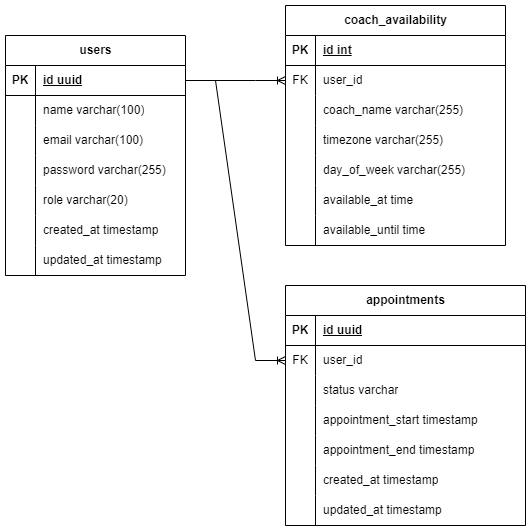

The diagram above was exported from draw.io. Its source (the exported page's mxGraphModel, read from the mxfile embedded in the PNG):
<mxGraphModel dx="1221" dy="655" grid="1" gridSize="10" guides="1" tooltips="1" connect="1" arrows="1" fold="1" page="1" pageScale="1" pageWidth="850" pageHeight="1100" math="0" shadow="0">
  <root>
    <mxCell id="0" />
    <mxCell id="1" parent="0" />
    <mxCell id="2QSHpTdP4P2E2GVpJFSb-1" value="users" style="shape=table;startSize=30;container=1;collapsible=1;childLayout=tableLayout;fixedRows=1;rowLines=0;fontStyle=1;align=center;resizeLast=1;html=1;" vertex="1" parent="1">
      <mxGeometry x="60" y="90" width="180" height="240" as="geometry" />
    </mxCell>
    <mxCell id="2QSHpTdP4P2E2GVpJFSb-2" value="" style="shape=tableRow;horizontal=0;startSize=0;swimlaneHead=0;swimlaneBody=0;fillColor=none;collapsible=0;dropTarget=0;points=[[0,0.5],[1,0.5]];portConstraint=eastwest;top=0;left=0;right=0;bottom=1;" vertex="1" parent="2QSHpTdP4P2E2GVpJFSb-1">
      <mxGeometry y="30" width="180" height="30" as="geometry" />
    </mxCell>
    <mxCell id="2QSHpTdP4P2E2GVpJFSb-3" value="PK" style="shape=partialRectangle;connectable=0;fillColor=none;top=0;left=0;bottom=0;right=0;fontStyle=1;overflow=hidden;whiteSpace=wrap;html=1;" vertex="1" parent="2QSHpTdP4P2E2GVpJFSb-2">
      <mxGeometry width="30" height="30" as="geometry">
        <mxRectangle width="30" height="30" as="alternateBounds" />
      </mxGeometry>
    </mxCell>
    <mxCell id="2QSHpTdP4P2E2GVpJFSb-4" value="id uuid" style="shape=partialRectangle;connectable=0;fillColor=none;top=0;left=0;bottom=0;right=0;align=left;spacingLeft=6;fontStyle=5;overflow=hidden;whiteSpace=wrap;html=1;" vertex="1" parent="2QSHpTdP4P2E2GVpJFSb-2">
      <mxGeometry x="30" width="150" height="30" as="geometry">
        <mxRectangle width="150" height="30" as="alternateBounds" />
      </mxGeometry>
    </mxCell>
    <mxCell id="2QSHpTdP4P2E2GVpJFSb-5" value="" style="shape=tableRow;horizontal=0;startSize=0;swimlaneHead=0;swimlaneBody=0;fillColor=none;collapsible=0;dropTarget=0;points=[[0,0.5],[1,0.5]];portConstraint=eastwest;top=0;left=0;right=0;bottom=0;" vertex="1" parent="2QSHpTdP4P2E2GVpJFSb-1">
      <mxGeometry y="60" width="180" height="30" as="geometry" />
    </mxCell>
    <mxCell id="2QSHpTdP4P2E2GVpJFSb-6" value="" style="shape=partialRectangle;connectable=0;fillColor=none;top=0;left=0;bottom=0;right=0;editable=1;overflow=hidden;whiteSpace=wrap;html=1;" vertex="1" parent="2QSHpTdP4P2E2GVpJFSb-5">
      <mxGeometry width="30" height="30" as="geometry">
        <mxRectangle width="30" height="30" as="alternateBounds" />
      </mxGeometry>
    </mxCell>
    <mxCell id="2QSHpTdP4P2E2GVpJFSb-7" value="name varchar(100)" style="shape=partialRectangle;connectable=0;fillColor=none;top=0;left=0;bottom=0;right=0;align=left;spacingLeft=6;overflow=hidden;whiteSpace=wrap;html=1;" vertex="1" parent="2QSHpTdP4P2E2GVpJFSb-5">
      <mxGeometry x="30" width="150" height="30" as="geometry">
        <mxRectangle width="150" height="30" as="alternateBounds" />
      </mxGeometry>
    </mxCell>
    <mxCell id="2QSHpTdP4P2E2GVpJFSb-8" value="" style="shape=tableRow;horizontal=0;startSize=0;swimlaneHead=0;swimlaneBody=0;fillColor=none;collapsible=0;dropTarget=0;points=[[0,0.5],[1,0.5]];portConstraint=eastwest;top=0;left=0;right=0;bottom=0;" vertex="1" parent="2QSHpTdP4P2E2GVpJFSb-1">
      <mxGeometry y="90" width="180" height="30" as="geometry" />
    </mxCell>
    <mxCell id="2QSHpTdP4P2E2GVpJFSb-9" value="" style="shape=partialRectangle;connectable=0;fillColor=none;top=0;left=0;bottom=0;right=0;editable=1;overflow=hidden;whiteSpace=wrap;html=1;" vertex="1" parent="2QSHpTdP4P2E2GVpJFSb-8">
      <mxGeometry width="30" height="30" as="geometry">
        <mxRectangle width="30" height="30" as="alternateBounds" />
      </mxGeometry>
    </mxCell>
    <mxCell id="2QSHpTdP4P2E2GVpJFSb-10" value="email varchar(100)" style="shape=partialRectangle;connectable=0;fillColor=none;top=0;left=0;bottom=0;right=0;align=left;spacingLeft=6;overflow=hidden;whiteSpace=wrap;html=1;" vertex="1" parent="2QSHpTdP4P2E2GVpJFSb-8">
      <mxGeometry x="30" width="150" height="30" as="geometry">
        <mxRectangle width="150" height="30" as="alternateBounds" />
      </mxGeometry>
    </mxCell>
    <mxCell id="2QSHpTdP4P2E2GVpJFSb-11" value="" style="shape=tableRow;horizontal=0;startSize=0;swimlaneHead=0;swimlaneBody=0;fillColor=none;collapsible=0;dropTarget=0;points=[[0,0.5],[1,0.5]];portConstraint=eastwest;top=0;left=0;right=0;bottom=0;" vertex="1" parent="2QSHpTdP4P2E2GVpJFSb-1">
      <mxGeometry y="120" width="180" height="30" as="geometry" />
    </mxCell>
    <mxCell id="2QSHpTdP4P2E2GVpJFSb-12" value="" style="shape=partialRectangle;connectable=0;fillColor=none;top=0;left=0;bottom=0;right=0;editable=1;overflow=hidden;whiteSpace=wrap;html=1;" vertex="1" parent="2QSHpTdP4P2E2GVpJFSb-11">
      <mxGeometry width="30" height="30" as="geometry">
        <mxRectangle width="30" height="30" as="alternateBounds" />
      </mxGeometry>
    </mxCell>
    <mxCell id="2QSHpTdP4P2E2GVpJFSb-13" value="password varchar(255)" style="shape=partialRectangle;connectable=0;fillColor=none;top=0;left=0;bottom=0;right=0;align=left;spacingLeft=6;overflow=hidden;whiteSpace=wrap;html=1;" vertex="1" parent="2QSHpTdP4P2E2GVpJFSb-11">
      <mxGeometry x="30" width="150" height="30" as="geometry">
        <mxRectangle width="150" height="30" as="alternateBounds" />
      </mxGeometry>
    </mxCell>
    <mxCell id="2QSHpTdP4P2E2GVpJFSb-14" value="" style="shape=tableRow;horizontal=0;startSize=0;swimlaneHead=0;swimlaneBody=0;fillColor=none;collapsible=0;dropTarget=0;points=[[0,0.5],[1,0.5]];portConstraint=eastwest;top=0;left=0;right=0;bottom=0;" vertex="1" parent="2QSHpTdP4P2E2GVpJFSb-1">
      <mxGeometry y="150" width="180" height="30" as="geometry" />
    </mxCell>
    <mxCell id="2QSHpTdP4P2E2GVpJFSb-15" value="" style="shape=partialRectangle;connectable=0;fillColor=none;top=0;left=0;bottom=0;right=0;editable=1;overflow=hidden;whiteSpace=wrap;html=1;" vertex="1" parent="2QSHpTdP4P2E2GVpJFSb-14">
      <mxGeometry width="30" height="30" as="geometry">
        <mxRectangle width="30" height="30" as="alternateBounds" />
      </mxGeometry>
    </mxCell>
    <mxCell id="2QSHpTdP4P2E2GVpJFSb-16" value="role varchar(20)" style="shape=partialRectangle;connectable=0;fillColor=none;top=0;left=0;bottom=0;right=0;align=left;spacingLeft=6;overflow=hidden;whiteSpace=wrap;html=1;" vertex="1" parent="2QSHpTdP4P2E2GVpJFSb-14">
      <mxGeometry x="30" width="150" height="30" as="geometry">
        <mxRectangle width="150" height="30" as="alternateBounds" />
      </mxGeometry>
    </mxCell>
    <mxCell id="2QSHpTdP4P2E2GVpJFSb-17" value="" style="shape=tableRow;horizontal=0;startSize=0;swimlaneHead=0;swimlaneBody=0;fillColor=none;collapsible=0;dropTarget=0;points=[[0,0.5],[1,0.5]];portConstraint=eastwest;top=0;left=0;right=0;bottom=0;" vertex="1" parent="2QSHpTdP4P2E2GVpJFSb-1">
      <mxGeometry y="180" width="180" height="30" as="geometry" />
    </mxCell>
    <mxCell id="2QSHpTdP4P2E2GVpJFSb-18" value="" style="shape=partialRectangle;connectable=0;fillColor=none;top=0;left=0;bottom=0;right=0;editable=1;overflow=hidden;whiteSpace=wrap;html=1;" vertex="1" parent="2QSHpTdP4P2E2GVpJFSb-17">
      <mxGeometry width="30" height="30" as="geometry">
        <mxRectangle width="30" height="30" as="alternateBounds" />
      </mxGeometry>
    </mxCell>
    <mxCell id="2QSHpTdP4P2E2GVpJFSb-19" value="created_at timestamp" style="shape=partialRectangle;connectable=0;fillColor=none;top=0;left=0;bottom=0;right=0;align=left;spacingLeft=6;overflow=hidden;whiteSpace=wrap;html=1;" vertex="1" parent="2QSHpTdP4P2E2GVpJFSb-17">
      <mxGeometry x="30" width="150" height="30" as="geometry">
        <mxRectangle width="150" height="30" as="alternateBounds" />
      </mxGeometry>
    </mxCell>
    <mxCell id="2QSHpTdP4P2E2GVpJFSb-20" value="" style="shape=tableRow;horizontal=0;startSize=0;swimlaneHead=0;swimlaneBody=0;fillColor=none;collapsible=0;dropTarget=0;points=[[0,0.5],[1,0.5]];portConstraint=eastwest;top=0;left=0;right=0;bottom=0;" vertex="1" parent="2QSHpTdP4P2E2GVpJFSb-1">
      <mxGeometry y="210" width="180" height="30" as="geometry" />
    </mxCell>
    <mxCell id="2QSHpTdP4P2E2GVpJFSb-21" value="" style="shape=partialRectangle;connectable=0;fillColor=none;top=0;left=0;bottom=0;right=0;editable=1;overflow=hidden;whiteSpace=wrap;html=1;" vertex="1" parent="2QSHpTdP4P2E2GVpJFSb-20">
      <mxGeometry width="30" height="30" as="geometry">
        <mxRectangle width="30" height="30" as="alternateBounds" />
      </mxGeometry>
    </mxCell>
    <mxCell id="2QSHpTdP4P2E2GVpJFSb-22" value="updated_at timestamp" style="shape=partialRectangle;connectable=0;fillColor=none;top=0;left=0;bottom=0;right=0;align=left;spacingLeft=6;overflow=hidden;whiteSpace=wrap;html=1;" vertex="1" parent="2QSHpTdP4P2E2GVpJFSb-20">
      <mxGeometry x="30" width="150" height="30" as="geometry">
        <mxRectangle width="150" height="30" as="alternateBounds" />
      </mxGeometry>
    </mxCell>
    <mxCell id="2QSHpTdP4P2E2GVpJFSb-23" value="coach_availability" style="shape=table;startSize=30;container=1;collapsible=1;childLayout=tableLayout;fixedRows=1;rowLines=0;fontStyle=1;align=center;resizeLast=1;html=1;" vertex="1" parent="1">
      <mxGeometry x="340" y="60" width="220" height="240" as="geometry" />
    </mxCell>
    <mxCell id="2QSHpTdP4P2E2GVpJFSb-24" value="" style="shape=tableRow;horizontal=0;startSize=0;swimlaneHead=0;swimlaneBody=0;fillColor=none;collapsible=0;dropTarget=0;points=[[0,0.5],[1,0.5]];portConstraint=eastwest;top=0;left=0;right=0;bottom=1;" vertex="1" parent="2QSHpTdP4P2E2GVpJFSb-23">
      <mxGeometry y="30" width="220" height="30" as="geometry" />
    </mxCell>
    <mxCell id="2QSHpTdP4P2E2GVpJFSb-25" value="PK" style="shape=partialRectangle;connectable=0;fillColor=none;top=0;left=0;bottom=0;right=0;fontStyle=1;overflow=hidden;whiteSpace=wrap;html=1;" vertex="1" parent="2QSHpTdP4P2E2GVpJFSb-24">
      <mxGeometry width="30" height="30" as="geometry">
        <mxRectangle width="30" height="30" as="alternateBounds" />
      </mxGeometry>
    </mxCell>
    <mxCell id="2QSHpTdP4P2E2GVpJFSb-26" value="id int" style="shape=partialRectangle;connectable=0;fillColor=none;top=0;left=0;bottom=0;right=0;align=left;spacingLeft=6;fontStyle=5;overflow=hidden;whiteSpace=wrap;html=1;" vertex="1" parent="2QSHpTdP4P2E2GVpJFSb-24">
      <mxGeometry x="30" width="190" height="30" as="geometry">
        <mxRectangle width="190" height="30" as="alternateBounds" />
      </mxGeometry>
    </mxCell>
    <mxCell id="2QSHpTdP4P2E2GVpJFSb-27" value="" style="shape=tableRow;horizontal=0;startSize=0;swimlaneHead=0;swimlaneBody=0;fillColor=none;collapsible=0;dropTarget=0;points=[[0,0.5],[1,0.5]];portConstraint=eastwest;top=0;left=0;right=0;bottom=0;" vertex="1" parent="2QSHpTdP4P2E2GVpJFSb-23">
      <mxGeometry y="60" width="220" height="30" as="geometry" />
    </mxCell>
    <mxCell id="2QSHpTdP4P2E2GVpJFSb-28" value="FK" style="shape=partialRectangle;connectable=0;fillColor=none;top=0;left=0;bottom=0;right=0;editable=1;overflow=hidden;whiteSpace=wrap;html=1;" vertex="1" parent="2QSHpTdP4P2E2GVpJFSb-27">
      <mxGeometry width="30" height="30" as="geometry">
        <mxRectangle width="30" height="30" as="alternateBounds" />
      </mxGeometry>
    </mxCell>
    <mxCell id="2QSHpTdP4P2E2GVpJFSb-29" value="user_id" style="shape=partialRectangle;connectable=0;fillColor=none;top=0;left=0;bottom=0;right=0;align=left;spacingLeft=6;overflow=hidden;whiteSpace=wrap;html=1;" vertex="1" parent="2QSHpTdP4P2E2GVpJFSb-27">
      <mxGeometry x="30" width="190" height="30" as="geometry">
        <mxRectangle width="190" height="30" as="alternateBounds" />
      </mxGeometry>
    </mxCell>
    <mxCell id="2QSHpTdP4P2E2GVpJFSb-30" value="" style="shape=tableRow;horizontal=0;startSize=0;swimlaneHead=0;swimlaneBody=0;fillColor=none;collapsible=0;dropTarget=0;points=[[0,0.5],[1,0.5]];portConstraint=eastwest;top=0;left=0;right=0;bottom=0;" vertex="1" parent="2QSHpTdP4P2E2GVpJFSb-23">
      <mxGeometry y="90" width="220" height="30" as="geometry" />
    </mxCell>
    <mxCell id="2QSHpTdP4P2E2GVpJFSb-31" value="" style="shape=partialRectangle;connectable=0;fillColor=none;top=0;left=0;bottom=0;right=0;editable=1;overflow=hidden;whiteSpace=wrap;html=1;" vertex="1" parent="2QSHpTdP4P2E2GVpJFSb-30">
      <mxGeometry width="30" height="30" as="geometry">
        <mxRectangle width="30" height="30" as="alternateBounds" />
      </mxGeometry>
    </mxCell>
    <mxCell id="2QSHpTdP4P2E2GVpJFSb-32" value="coach_name varchar(255)" style="shape=partialRectangle;connectable=0;fillColor=none;top=0;left=0;bottom=0;right=0;align=left;spacingLeft=6;overflow=hidden;whiteSpace=wrap;html=1;" vertex="1" parent="2QSHpTdP4P2E2GVpJFSb-30">
      <mxGeometry x="30" width="190" height="30" as="geometry">
        <mxRectangle width="190" height="30" as="alternateBounds" />
      </mxGeometry>
    </mxCell>
    <mxCell id="2QSHpTdP4P2E2GVpJFSb-33" value="" style="shape=tableRow;horizontal=0;startSize=0;swimlaneHead=0;swimlaneBody=0;fillColor=none;collapsible=0;dropTarget=0;points=[[0,0.5],[1,0.5]];portConstraint=eastwest;top=0;left=0;right=0;bottom=0;" vertex="1" parent="2QSHpTdP4P2E2GVpJFSb-23">
      <mxGeometry y="120" width="220" height="30" as="geometry" />
    </mxCell>
    <mxCell id="2QSHpTdP4P2E2GVpJFSb-34" value="" style="shape=partialRectangle;connectable=0;fillColor=none;top=0;left=0;bottom=0;right=0;editable=1;overflow=hidden;whiteSpace=wrap;html=1;" vertex="1" parent="2QSHpTdP4P2E2GVpJFSb-33">
      <mxGeometry width="30" height="30" as="geometry">
        <mxRectangle width="30" height="30" as="alternateBounds" />
      </mxGeometry>
    </mxCell>
    <mxCell id="2QSHpTdP4P2E2GVpJFSb-35" value="timezone varchar(255)" style="shape=partialRectangle;connectable=0;fillColor=none;top=0;left=0;bottom=0;right=0;align=left;spacingLeft=6;overflow=hidden;whiteSpace=wrap;html=1;" vertex="1" parent="2QSHpTdP4P2E2GVpJFSb-33">
      <mxGeometry x="30" width="190" height="30" as="geometry">
        <mxRectangle width="190" height="30" as="alternateBounds" />
      </mxGeometry>
    </mxCell>
    <mxCell id="2QSHpTdP4P2E2GVpJFSb-49" value="" style="shape=tableRow;horizontal=0;startSize=0;swimlaneHead=0;swimlaneBody=0;fillColor=none;collapsible=0;dropTarget=0;points=[[0,0.5],[1,0.5]];portConstraint=eastwest;top=0;left=0;right=0;bottom=0;" vertex="1" parent="2QSHpTdP4P2E2GVpJFSb-23">
      <mxGeometry y="150" width="220" height="30" as="geometry" />
    </mxCell>
    <mxCell id="2QSHpTdP4P2E2GVpJFSb-50" value="" style="shape=partialRectangle;connectable=0;fillColor=none;top=0;left=0;bottom=0;right=0;editable=1;overflow=hidden;whiteSpace=wrap;html=1;" vertex="1" parent="2QSHpTdP4P2E2GVpJFSb-49">
      <mxGeometry width="30" height="30" as="geometry">
        <mxRectangle width="30" height="30" as="alternateBounds" />
      </mxGeometry>
    </mxCell>
    <mxCell id="2QSHpTdP4P2E2GVpJFSb-51" value="day_of_week varchar(255)" style="shape=partialRectangle;connectable=0;fillColor=none;top=0;left=0;bottom=0;right=0;align=left;spacingLeft=6;overflow=hidden;whiteSpace=wrap;html=1;" vertex="1" parent="2QSHpTdP4P2E2GVpJFSb-49">
      <mxGeometry x="30" width="190" height="30" as="geometry">
        <mxRectangle width="190" height="30" as="alternateBounds" />
      </mxGeometry>
    </mxCell>
    <mxCell id="2QSHpTdP4P2E2GVpJFSb-52" value="" style="shape=tableRow;horizontal=0;startSize=0;swimlaneHead=0;swimlaneBody=0;fillColor=none;collapsible=0;dropTarget=0;points=[[0,0.5],[1,0.5]];portConstraint=eastwest;top=0;left=0;right=0;bottom=0;" vertex="1" parent="2QSHpTdP4P2E2GVpJFSb-23">
      <mxGeometry y="180" width="220" height="30" as="geometry" />
    </mxCell>
    <mxCell id="2QSHpTdP4P2E2GVpJFSb-53" value="" style="shape=partialRectangle;connectable=0;fillColor=none;top=0;left=0;bottom=0;right=0;editable=1;overflow=hidden;whiteSpace=wrap;html=1;" vertex="1" parent="2QSHpTdP4P2E2GVpJFSb-52">
      <mxGeometry width="30" height="30" as="geometry">
        <mxRectangle width="30" height="30" as="alternateBounds" />
      </mxGeometry>
    </mxCell>
    <mxCell id="2QSHpTdP4P2E2GVpJFSb-54" value="available_at time" style="shape=partialRectangle;connectable=0;fillColor=none;top=0;left=0;bottom=0;right=0;align=left;spacingLeft=6;overflow=hidden;whiteSpace=wrap;html=1;" vertex="1" parent="2QSHpTdP4P2E2GVpJFSb-52">
      <mxGeometry x="30" width="190" height="30" as="geometry">
        <mxRectangle width="190" height="30" as="alternateBounds" />
      </mxGeometry>
    </mxCell>
    <mxCell id="2QSHpTdP4P2E2GVpJFSb-55" value="" style="shape=tableRow;horizontal=0;startSize=0;swimlaneHead=0;swimlaneBody=0;fillColor=none;collapsible=0;dropTarget=0;points=[[0,0.5],[1,0.5]];portConstraint=eastwest;top=0;left=0;right=0;bottom=0;" vertex="1" parent="2QSHpTdP4P2E2GVpJFSb-23">
      <mxGeometry y="210" width="220" height="30" as="geometry" />
    </mxCell>
    <mxCell id="2QSHpTdP4P2E2GVpJFSb-56" value="" style="shape=partialRectangle;connectable=0;fillColor=none;top=0;left=0;bottom=0;right=0;editable=1;overflow=hidden;whiteSpace=wrap;html=1;" vertex="1" parent="2QSHpTdP4P2E2GVpJFSb-55">
      <mxGeometry width="30" height="30" as="geometry">
        <mxRectangle width="30" height="30" as="alternateBounds" />
      </mxGeometry>
    </mxCell>
    <mxCell id="2QSHpTdP4P2E2GVpJFSb-57" value="available_until time" style="shape=partialRectangle;connectable=0;fillColor=none;top=0;left=0;bottom=0;right=0;align=left;spacingLeft=6;overflow=hidden;whiteSpace=wrap;html=1;" vertex="1" parent="2QSHpTdP4P2E2GVpJFSb-55">
      <mxGeometry x="30" width="190" height="30" as="geometry">
        <mxRectangle width="190" height="30" as="alternateBounds" />
      </mxGeometry>
    </mxCell>
    <mxCell id="2QSHpTdP4P2E2GVpJFSb-59" value="" style="edgeStyle=entityRelationEdgeStyle;fontSize=12;html=1;endArrow=ERoneToMany;rounded=0;exitX=1;exitY=0.5;exitDx=0;exitDy=0;entryX=0;entryY=0.5;entryDx=0;entryDy=0;" edge="1" parent="1" source="2QSHpTdP4P2E2GVpJFSb-2" target="2QSHpTdP4P2E2GVpJFSb-27">
      <mxGeometry width="100" height="100" relative="1" as="geometry">
        <mxPoint x="320" y="270" as="sourcePoint" />
        <mxPoint x="420" y="170" as="targetPoint" />
      </mxGeometry>
    </mxCell>
    <mxCell id="2QSHpTdP4P2E2GVpJFSb-60" value="appointments" style="shape=table;startSize=30;container=1;collapsible=1;childLayout=tableLayout;fixedRows=1;rowLines=0;fontStyle=1;align=center;resizeLast=1;html=1;" vertex="1" parent="1">
      <mxGeometry x="340" y="340" width="240" height="240" as="geometry" />
    </mxCell>
    <mxCell id="2QSHpTdP4P2E2GVpJFSb-61" value="" style="shape=tableRow;horizontal=0;startSize=0;swimlaneHead=0;swimlaneBody=0;fillColor=none;collapsible=0;dropTarget=0;points=[[0,0.5],[1,0.5]];portConstraint=eastwest;top=0;left=0;right=0;bottom=1;" vertex="1" parent="2QSHpTdP4P2E2GVpJFSb-60">
      <mxGeometry y="30" width="240" height="30" as="geometry" />
    </mxCell>
    <mxCell id="2QSHpTdP4P2E2GVpJFSb-62" value="PK" style="shape=partialRectangle;connectable=0;fillColor=none;top=0;left=0;bottom=0;right=0;fontStyle=1;overflow=hidden;whiteSpace=wrap;html=1;" vertex="1" parent="2QSHpTdP4P2E2GVpJFSb-61">
      <mxGeometry width="30" height="30" as="geometry">
        <mxRectangle width="30" height="30" as="alternateBounds" />
      </mxGeometry>
    </mxCell>
    <mxCell id="2QSHpTdP4P2E2GVpJFSb-63" value="id uuid" style="shape=partialRectangle;connectable=0;fillColor=none;top=0;left=0;bottom=0;right=0;align=left;spacingLeft=6;fontStyle=5;overflow=hidden;whiteSpace=wrap;html=1;" vertex="1" parent="2QSHpTdP4P2E2GVpJFSb-61">
      <mxGeometry x="30" width="210" height="30" as="geometry">
        <mxRectangle width="210" height="30" as="alternateBounds" />
      </mxGeometry>
    </mxCell>
    <mxCell id="2QSHpTdP4P2E2GVpJFSb-64" value="" style="shape=tableRow;horizontal=0;startSize=0;swimlaneHead=0;swimlaneBody=0;fillColor=none;collapsible=0;dropTarget=0;points=[[0,0.5],[1,0.5]];portConstraint=eastwest;top=0;left=0;right=0;bottom=0;" vertex="1" parent="2QSHpTdP4P2E2GVpJFSb-60">
      <mxGeometry y="60" width="240" height="30" as="geometry" />
    </mxCell>
    <mxCell id="2QSHpTdP4P2E2GVpJFSb-65" value="FK" style="shape=partialRectangle;connectable=0;fillColor=none;top=0;left=0;bottom=0;right=0;editable=1;overflow=hidden;whiteSpace=wrap;html=1;" vertex="1" parent="2QSHpTdP4P2E2GVpJFSb-64">
      <mxGeometry width="30" height="30" as="geometry">
        <mxRectangle width="30" height="30" as="alternateBounds" />
      </mxGeometry>
    </mxCell>
    <mxCell id="2QSHpTdP4P2E2GVpJFSb-66" value="user_id" style="shape=partialRectangle;connectable=0;fillColor=none;top=0;left=0;bottom=0;right=0;align=left;spacingLeft=6;overflow=hidden;whiteSpace=wrap;html=1;" vertex="1" parent="2QSHpTdP4P2E2GVpJFSb-64">
      <mxGeometry x="30" width="210" height="30" as="geometry">
        <mxRectangle width="210" height="30" as="alternateBounds" />
      </mxGeometry>
    </mxCell>
    <mxCell id="2QSHpTdP4P2E2GVpJFSb-70" value="" style="shape=tableRow;horizontal=0;startSize=0;swimlaneHead=0;swimlaneBody=0;fillColor=none;collapsible=0;dropTarget=0;points=[[0,0.5],[1,0.5]];portConstraint=eastwest;top=0;left=0;right=0;bottom=0;" vertex="1" parent="2QSHpTdP4P2E2GVpJFSb-60">
      <mxGeometry y="90" width="240" height="30" as="geometry" />
    </mxCell>
    <mxCell id="2QSHpTdP4P2E2GVpJFSb-71" value="" style="shape=partialRectangle;connectable=0;fillColor=none;top=0;left=0;bottom=0;right=0;editable=1;overflow=hidden;whiteSpace=wrap;html=1;" vertex="1" parent="2QSHpTdP4P2E2GVpJFSb-70">
      <mxGeometry width="30" height="30" as="geometry">
        <mxRectangle width="30" height="30" as="alternateBounds" />
      </mxGeometry>
    </mxCell>
    <mxCell id="2QSHpTdP4P2E2GVpJFSb-72" value="status varchar" style="shape=partialRectangle;connectable=0;fillColor=none;top=0;left=0;bottom=0;right=0;align=left;spacingLeft=6;overflow=hidden;whiteSpace=wrap;html=1;" vertex="1" parent="2QSHpTdP4P2E2GVpJFSb-70">
      <mxGeometry x="30" width="210" height="30" as="geometry">
        <mxRectangle width="210" height="30" as="alternateBounds" />
      </mxGeometry>
    </mxCell>
    <mxCell id="2QSHpTdP4P2E2GVpJFSb-73" value="" style="shape=tableRow;horizontal=0;startSize=0;swimlaneHead=0;swimlaneBody=0;fillColor=none;collapsible=0;dropTarget=0;points=[[0,0.5],[1,0.5]];portConstraint=eastwest;top=0;left=0;right=0;bottom=0;" vertex="1" parent="2QSHpTdP4P2E2GVpJFSb-60">
      <mxGeometry y="120" width="240" height="30" as="geometry" />
    </mxCell>
    <mxCell id="2QSHpTdP4P2E2GVpJFSb-74" value="" style="shape=partialRectangle;connectable=0;fillColor=none;top=0;left=0;bottom=0;right=0;editable=1;overflow=hidden;whiteSpace=wrap;html=1;" vertex="1" parent="2QSHpTdP4P2E2GVpJFSb-73">
      <mxGeometry width="30" height="30" as="geometry">
        <mxRectangle width="30" height="30" as="alternateBounds" />
      </mxGeometry>
    </mxCell>
    <mxCell id="2QSHpTdP4P2E2GVpJFSb-75" value="appointment_start timestamp" style="shape=partialRectangle;connectable=0;fillColor=none;top=0;left=0;bottom=0;right=0;align=left;spacingLeft=6;overflow=hidden;whiteSpace=wrap;html=1;" vertex="1" parent="2QSHpTdP4P2E2GVpJFSb-73">
      <mxGeometry x="30" width="210" height="30" as="geometry">
        <mxRectangle width="210" height="30" as="alternateBounds" />
      </mxGeometry>
    </mxCell>
    <mxCell id="2QSHpTdP4P2E2GVpJFSb-76" value="" style="shape=tableRow;horizontal=0;startSize=0;swimlaneHead=0;swimlaneBody=0;fillColor=none;collapsible=0;dropTarget=0;points=[[0,0.5],[1,0.5]];portConstraint=eastwest;top=0;left=0;right=0;bottom=0;" vertex="1" parent="2QSHpTdP4P2E2GVpJFSb-60">
      <mxGeometry y="150" width="240" height="30" as="geometry" />
    </mxCell>
    <mxCell id="2QSHpTdP4P2E2GVpJFSb-77" value="" style="shape=partialRectangle;connectable=0;fillColor=none;top=0;left=0;bottom=0;right=0;editable=1;overflow=hidden;whiteSpace=wrap;html=1;" vertex="1" parent="2QSHpTdP4P2E2GVpJFSb-76">
      <mxGeometry width="30" height="30" as="geometry">
        <mxRectangle width="30" height="30" as="alternateBounds" />
      </mxGeometry>
    </mxCell>
    <mxCell id="2QSHpTdP4P2E2GVpJFSb-78" value="appointment_end timestamp" style="shape=partialRectangle;connectable=0;fillColor=none;top=0;left=0;bottom=0;right=0;align=left;spacingLeft=6;overflow=hidden;whiteSpace=wrap;html=1;" vertex="1" parent="2QSHpTdP4P2E2GVpJFSb-76">
      <mxGeometry x="30" width="210" height="30" as="geometry">
        <mxRectangle width="210" height="30" as="alternateBounds" />
      </mxGeometry>
    </mxCell>
    <mxCell id="2QSHpTdP4P2E2GVpJFSb-79" value="" style="shape=tableRow;horizontal=0;startSize=0;swimlaneHead=0;swimlaneBody=0;fillColor=none;collapsible=0;dropTarget=0;points=[[0,0.5],[1,0.5]];portConstraint=eastwest;top=0;left=0;right=0;bottom=0;" vertex="1" parent="2QSHpTdP4P2E2GVpJFSb-60">
      <mxGeometry y="180" width="240" height="30" as="geometry" />
    </mxCell>
    <mxCell id="2QSHpTdP4P2E2GVpJFSb-80" value="" style="shape=partialRectangle;connectable=0;fillColor=none;top=0;left=0;bottom=0;right=0;editable=1;overflow=hidden;whiteSpace=wrap;html=1;" vertex="1" parent="2QSHpTdP4P2E2GVpJFSb-79">
      <mxGeometry width="30" height="30" as="geometry">
        <mxRectangle width="30" height="30" as="alternateBounds" />
      </mxGeometry>
    </mxCell>
    <mxCell id="2QSHpTdP4P2E2GVpJFSb-81" value="created_at timestamp" style="shape=partialRectangle;connectable=0;fillColor=none;top=0;left=0;bottom=0;right=0;align=left;spacingLeft=6;overflow=hidden;whiteSpace=wrap;html=1;" vertex="1" parent="2QSHpTdP4P2E2GVpJFSb-79">
      <mxGeometry x="30" width="210" height="30" as="geometry">
        <mxRectangle width="210" height="30" as="alternateBounds" />
      </mxGeometry>
    </mxCell>
    <mxCell id="2QSHpTdP4P2E2GVpJFSb-82" value="" style="shape=tableRow;horizontal=0;startSize=0;swimlaneHead=0;swimlaneBody=0;fillColor=none;collapsible=0;dropTarget=0;points=[[0,0.5],[1,0.5]];portConstraint=eastwest;top=0;left=0;right=0;bottom=0;" vertex="1" parent="2QSHpTdP4P2E2GVpJFSb-60">
      <mxGeometry y="210" width="240" height="30" as="geometry" />
    </mxCell>
    <mxCell id="2QSHpTdP4P2E2GVpJFSb-83" value="" style="shape=partialRectangle;connectable=0;fillColor=none;top=0;left=0;bottom=0;right=0;editable=1;overflow=hidden;whiteSpace=wrap;html=1;" vertex="1" parent="2QSHpTdP4P2E2GVpJFSb-82">
      <mxGeometry width="30" height="30" as="geometry">
        <mxRectangle width="30" height="30" as="alternateBounds" />
      </mxGeometry>
    </mxCell>
    <mxCell id="2QSHpTdP4P2E2GVpJFSb-84" value="updated_at timestamp" style="shape=partialRectangle;connectable=0;fillColor=none;top=0;left=0;bottom=0;right=0;align=left;spacingLeft=6;overflow=hidden;whiteSpace=wrap;html=1;" vertex="1" parent="2QSHpTdP4P2E2GVpJFSb-82">
      <mxGeometry x="30" width="210" height="30" as="geometry">
        <mxRectangle width="210" height="30" as="alternateBounds" />
      </mxGeometry>
    </mxCell>
    <mxCell id="2QSHpTdP4P2E2GVpJFSb-85" value="" style="edgeStyle=entityRelationEdgeStyle;fontSize=12;html=1;endArrow=ERoneToMany;rounded=0;exitX=1;exitY=0.5;exitDx=0;exitDy=0;entryX=0;entryY=0.5;entryDx=0;entryDy=0;" edge="1" parent="1" source="2QSHpTdP4P2E2GVpJFSb-2" target="2QSHpTdP4P2E2GVpJFSb-64">
      <mxGeometry width="100" height="100" relative="1" as="geometry">
        <mxPoint x="250" y="145" as="sourcePoint" />
        <mxPoint x="470" y="145" as="targetPoint" />
      </mxGeometry>
    </mxCell>
  </root>
</mxGraphModel>